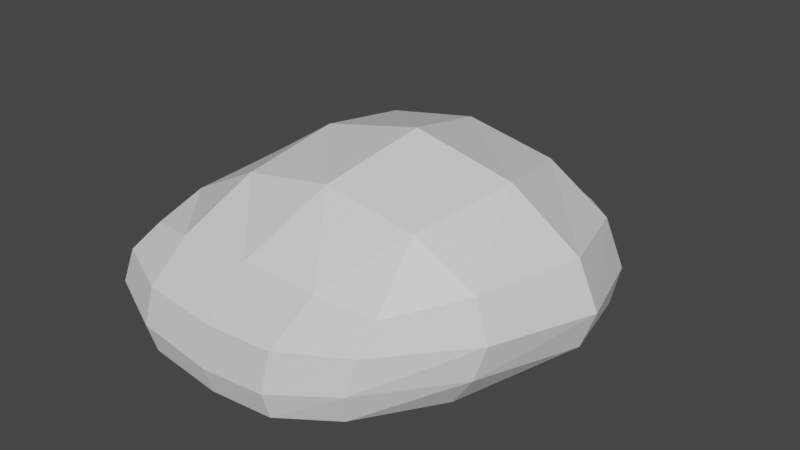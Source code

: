 # Source: Rock2.blend  (saved by Blender 3.6.11; exported with 4.5.12 LTS)
import bpy
from mathutils import Matrix  # noqa: F401  (used for matrix-valued properties, if any)

bpy.ops.wm.read_factory_settings(use_empty=True)
scene = bpy.context.scene
scene.name = 'Scene'

# ---- collections
col_collection = bpy.data.collections.new('Collection'); scene.collection.children.link(col_collection)

# ---- materials (node trees are filled in below, after node groups)
mat_material = bpy.data.materials.new('Material')
mat_material.alpha_threshold = 0.0
mat_material.use_transparent_shadow = False
mat_material.roughness = 0.5
mat_material.line_color = (0.0, 0.0, 0.0, 1.0)

# ---- material node trees
mat_material.use_nodes = True; mat_material.node_tree.nodes.clear()
_N = mat_material.node_tree.nodes; _L = mat_material.node_tree.links
n0 = _N.new('ShaderNodeOutputMaterial'); n0.name = 'Material Output'; n0.location = (300, 300)
n1 = _N.new('ShaderNodeBsdfPrincipled'); n1.name = 'Principled BSDF'; n1.location = (10, 300)
n1.distribution = 'GGX'
n1.subsurface_method = 'RANDOM_WALK_SKIN'
n1.inputs[3].default_value = 1.45
n1.inputs[27].default_value = (0.0, 0.0, 0.0, 1.0)
n1.inputs[28].default_value = 1.0
_L.new(n1.outputs[0], n0.inputs[0])
n0.is_active_output = True

# ---- world
world_world = bpy.data.worlds.new('World'); scene.world = world_world
world_world.use_nodes = True; world_world.node_tree.nodes.clear()
_N = world_world.node_tree.nodes; _L = world_world.node_tree.links
n0 = _N.new('ShaderNodeOutputWorld'); n0.name = 'World Output'; n0.location = (300, 300)
n1 = _N.new('ShaderNodeBackground'); n1.name = 'Background'; n1.location = (10, 300)
n1.inputs[0].default_value = (0.05088, 0.05088, 0.05088, 1.0)
_L.new(n1.outputs[0], n0.inputs[0])
n0.is_active_output = True
world_world.color = (0.05088, 0.05088, 0.05088)
world_world.use_sun_shadow = False
world_world.sun_shadow_jitter_overblur = 0.0

# ---- meshes
me_cube = bpy.data.meshes.new('Cube')
me_cube.from_pydata([(-0.9392, 1.629, 0.8965), (-0.9742, 1.611, 0.08835), (-1.036, -0.6634, 0.9131), (-1.071, -0.655, 0.1049), (0.8909, 1.624, 0.8281), (0.6824, 1.606, 0.01998), (0.8727, -0.6802, 0.9159), (0.6642, -0.6717, 0.1077), (-1.021, 1.769, 0.4023), (0.7929, -0.8652, 0.4539), (-1.28, -0.8205, 0.4464), (0.8415, 1.756, 0.2199), (0.9347, 0.4796, 0.0679), (-1.101, 0.4675, 1.021), (1.491, 0.4639, 1.056), (-1.195, 0.4831, 0.03221), (-1.432, 0.4887, 0.2955), (1.533, 0.4744, 0.4383), (-0.1685, 1.727, 0.01472), (-0.06549, -0.7966, 1.021), (-0.1877, -0.7646, 0.0321), (-0.04631, 1.728, 1.003), (-0.1617, 2.01, 0.2256), (-0.2384, -1.047, 0.2951), (-0.1708, 0.4826, 0.0), (0.318, 0.3625, 1.62), (0.8405, -0.2329, 0.08616), (0.3334, 1.706, 0.004985), (-1.019, 1.73, 0.1945), (0.8379, -0.8148, 0.7097), (-1.21, -0.782, 0.227), (0.7784, 1.72, 0.05977), (0.4832, -0.7776, 0.985), (-1.098, -0.2394, 0.9907), (-0.7142, -0.7468, 0.05829), (1.259, 1.186, 0.9732), (-0.5899, 1.718, 0.98), (-1.116, 1.186, 0.04973), (-1.014, 1.748, 0.672), (0.7427, -0.8149, 0.2322), (-1.204, -0.7819, 0.7045), (0.8737, 1.739, 0.5373), (-0.6305, 1.984, 0.336), (-1.463, -0.2678, 0.3751), (1.321, 1.22, 0.3272), (0.2889, -1.054, 0.3502), (0.8499, 1.183, 0.04077), (-1.048, 1.189, 0.9822), (1.25, -0.2485, 1.019), (-1.166, -0.2238, 0.0583), (-1.285, 1.231, 0.3447), (1.288, -0.3002, 0.488), (1.301, 0.4743, 0.216), (-1.393, 0.4845, 0.1134), (-1.382, 0.4918, 0.612), (0.4229, 0.4823, 0.008487), (1.631, 0.4816, 0.7146), (-0.4716, 0.4028, 1.429), (-0.6617, 1.708, 0.04755), (-0.6424, -0.769, 0.9907), (0.3216, -0.7555, 0.05254), (0.495, 1.715, 0.9374), (0.3319, 1.975, 0.1807), (-0.8178, -1.023, 0.375), (-0.7542, 0.4827, 0.004026), (1.024, 0.4023, 1.434), (0.1808, 1.126, 1.427), (-0.1705, 1.194, 0.001841), (-0.2194, -1.003, 0.1131), (-0.1642, 1.961, 0.06317), (-0.149, 1.98, 0.5617), (-0.1729, -0.2292, 0.004013), (-0.2041, -1.007, 0.6117), (0.1784, -0.3204, 1.429), (0.8212, -0.2909, 1.295), (0.3228, -1.004, 0.6449), (1.388, 1.219, 0.6272), (-0.7316, -0.2267, 0.01266), (-1.388, -0.2513, 0.6628), (-0.6288, 1.955, 0.6345), (-0.6379, 1.936, 0.1436), (-1.397, -0.2541, 0.1719), (1.149, 1.205, 0.1363), (0.2944, -1.001, 0.154), (1.125, -0.2776, 0.253), (-1.268, 1.213, 0.1499), (-1.259, 1.227, 0.6408), (-0.7205, 1.191, 0.01055), (1.364, -0.2748, 0.7439), (0.8235, 1.15, 1.285), (-0.5171, 1.151, 1.291), (0.3893, 1.191, 0.005407), (-0.7736, -0.9787, 0.1719), (0.3255, 1.929, 0.03107), (0.3539, 1.949, 0.5219), (0.387, -0.2286, 0.01543), (-0.7645, -0.9814, 0.6627), (-0.5282, -0.289, 1.293)], [], [(25, 65, 74, 73), (65, 14, 48, 74), (74, 48, 6, 32), (73, 74, 32, 19), (23, 72, 75, 45), (72, 19, 32, 75), (75, 32, 6, 29), (45, 75, 29, 9), (17, 56, 76, 44), (56, 14, 35, 76), (76, 35, 4, 41), (44, 76, 41, 11), (24, 64, 77, 71), (64, 15, 49, 77), (77, 49, 3, 34), (71, 77, 34, 20), (16, 54, 78, 43), (54, 13, 33, 78), (78, 33, 2, 40), (43, 78, 40, 10), (22, 70, 79, 42), (70, 21, 36, 79), (79, 36, 0, 38), (42, 79, 38, 8), (18, 69, 80, 58), (69, 22, 42, 80), (80, 42, 8, 28), (58, 80, 28, 1), (15, 53, 81, 49), (53, 16, 43, 81), (81, 43, 10, 30), (49, 81, 30, 3), (12, 52, 82, 46), (52, 17, 44, 82), (82, 44, 11, 31), (46, 82, 31, 5), (20, 68, 83, 60), (68, 23, 45, 83), (83, 45, 9, 39), (60, 83, 39, 7), (7, 39, 84, 26), (39, 9, 51, 84), (84, 51, 17, 52), (26, 84, 52, 12), (1, 28, 85, 37), (28, 8, 50, 85), (85, 50, 16, 53), (37, 85, 53, 15), (8, 38, 86, 50), (38, 0, 47, 86), (86, 47, 13, 54), (50, 86, 54, 16), (18, 58, 87, 67), (58, 1, 37, 87), (87, 37, 15, 64), (67, 87, 64, 24), (9, 29, 88, 51), (29, 6, 48, 88), (88, 48, 14, 56), (51, 88, 56, 17), (21, 61, 89, 66), (61, 4, 35, 89), (89, 35, 14, 65), (66, 89, 65, 25), (0, 36, 90, 47), (36, 21, 66, 90), (90, 66, 25, 57), (47, 90, 57, 13), (5, 27, 91, 46), (27, 18, 67, 91), (91, 67, 24, 55), (46, 91, 55, 12), (3, 30, 92, 34), (30, 10, 63, 92), (92, 63, 23, 68), (34, 92, 68, 20), (5, 31, 93, 27), (31, 11, 62, 93), (93, 62, 22, 69), (27, 93, 69, 18), (11, 41, 94, 62), (41, 4, 61, 94), (94, 61, 21, 70), (62, 94, 70, 22), (12, 55, 95, 26), (55, 24, 71, 95), (95, 71, 20, 60), (26, 95, 60, 7), (10, 40, 96, 63), (40, 2, 59, 96), (96, 59, 19, 72), (63, 96, 72, 23), (13, 57, 97, 33), (57, 25, 73, 97), (97, 73, 19, 59), (33, 97, 59, 2)])
_uv = me_cube.uv_layers.new(name='UVMap')
_uv.uv.foreach_set('vector', [0.75, 0.625, 0.8125, 0.625, 0.8125, 0.6875, 0.75, 0.6875, 0.8125, 0.625, 0.875, 0.625, 0.875, 0.6875, 0.8125, 0.6875, 0.8125, 0.6875, 0.875, 0.6875, 0.875, 0.75, 0.8125, 0.75, 0.75, 0.6875, 0.8125, 0.6875, 0.8125, 0.75, 0.75, 0.75, 0.4167, 0.875, 0.5052, 0.875, 0.5043, 0.9375, 0.4132, 0.9375, 0.5052, 0.875, 0.625, 0.875, 0.625, 0.9375, 0.5043, 0.9375, 0.5043, 0.9375, 0.625, 0.9375, 0.625, 1.0, 0.5, 1.0, 0.4132, 0.9375, 0.5043, 0.9375, 0.5, 1.0, 0.375, 1.0, 0.4167, 0.125, 0.5052, 0.125, 0.5052, 0.1875, 0.4167, 0.1875, 0.5052, 0.125, 0.625, 0.125, 0.625, 0.1875, 0.5052, 0.1875, 0.5052, 0.1875, 0.625, 0.1875, 0.625, 0.25, 0.5052, 0.25, 0.4167, 0.1875, 0.5052, 0.1875, 0.5052, 0.25, 0.4167, 0.25, 0.25, 0.625, 0.3099, 0.625, 0.3103, 0.6875, 0.25, 0.6875, 0.3099, 0.625, 0.3542, 0.625, 0.3559, 0.6875, 0.3103, 0.6875, 0.3103, 0.6875, 0.3559, 0.6875, 0.375, 0.75, 0.3125, 0.75, 0.25, 0.6875, 0.3103, 0.6875, 0.3125, 0.75, 0.25, 0.75, 0.4167, 0.625, 0.5026, 0.625, 0.503, 0.6875, 0.4167, 0.6875, 0.5026, 0.625, 0.6042, 0.625, 0.6059, 0.6875, 0.503, 0.6875, 0.503, 0.6875, 0.6059, 0.6875, 0.625, 0.75, 0.5048, 0.75, 0.4167, 0.6875, 0.503, 0.6875, 0.5048, 0.75, 0.4167, 0.75, 0.4167, 0.375, 0.5052, 0.375, 0.5052, 0.4375, 0.4167, 0.4375, 0.5052, 0.375, 0.625, 0.375, 0.625, 0.4375, 0.5052, 0.4375, 0.5052, 0.4375, 0.625, 0.4375, 0.625, 0.5, 0.5048, 0.5, 0.4167, 0.4375, 0.5052, 0.4375, 0.5048, 0.5, 0.4167, 0.5, 0.375, 0.375, 0.3802, 0.375, 0.3802, 0.4375, 0.375, 0.4375, 0.3802, 0.375, 0.4167, 0.375, 0.4167, 0.4375, 0.3802, 0.4375, 0.3802, 0.4375, 0.4167, 0.4375, 0.4167, 0.5, 0.3798, 0.5, 0.375, 0.4375, 0.3802, 0.4375, 0.3798, 0.5, 0.375, 0.5, 0.3542, 0.625, 0.3776, 0.625, 0.378, 0.6875, 0.3559, 0.6875, 0.3776, 0.625, 0.4167, 0.625, 0.4167, 0.6875, 0.378, 0.6875, 0.378, 0.6875, 0.4167, 0.6875, 0.4167, 0.75, 0.3798, 0.75, 0.3559, 0.6875, 0.378, 0.6875, 0.3798, 0.75, 0.375, 0.75, 0.375, 0.125, 0.3802, 0.125, 0.3802, 0.1875, 0.375, 0.1875, 0.3802, 0.125, 0.4167, 0.125, 0.4167, 0.1875, 0.3802, 0.1875, 0.3802, 0.1875, 0.4167, 0.1875, 0.4167, 0.25, 0.3802, 0.25, 0.375, 0.1875, 0.3802, 0.1875, 0.3802, 0.25, 0.375, 0.25, 0.375, 0.875, 0.3802, 0.875, 0.3793, 0.9375, 0.375, 0.9375, 0.3802, 0.875, 0.4167, 0.875, 0.4132, 0.9375, 0.3793, 0.9375, 0.3793, 0.9375, 0.4132, 0.9375, 0.375, 1.0, 0.375, 1.0, 0.375, 0.9375, 0.3793, 0.9375, 0.375, 1.0, 0.375, 1.0, 0.375, 0.0, 0.375, 0.0, 0.3793, 0.0625, 0.375, 0.0625, 0.375, 0.0, 0.375, 0.0, 0.4132, 0.0625, 0.3793, 0.0625, 0.3793, 0.0625, 0.4132, 0.0625, 0.4167, 0.125, 0.3802, 0.125, 0.375, 0.0625, 0.3793, 0.0625, 0.3802, 0.125, 0.375, 0.125, 0.375, 0.5, 0.3798, 0.5, 0.378, 0.5625, 0.3559, 0.5625, 0.3798, 0.5, 0.4167, 0.5, 0.4167, 0.5625, 0.378, 0.5625, 0.378, 0.5625, 0.4167, 0.5625, 0.4167, 0.625, 0.3776, 0.625, 0.3559, 0.5625, 0.378, 0.5625, 0.3776, 0.625, 0.3542, 0.625, 0.4167, 0.5, 0.5048, 0.5, 0.503, 0.5625, 0.4167, 0.5625, 0.5048, 0.5, 0.625, 0.5, 0.6059, 0.5625, 0.503, 0.5625, 0.503, 0.5625, 0.6059, 0.5625, 0.6042, 0.625, 0.5026, 0.625, 0.4167, 0.5625, 0.503, 0.5625, 0.5026, 0.625, 0.4167, 0.625, 0.25, 0.5, 0.3125, 0.5, 0.3103, 0.5625, 0.25, 0.5625, 0.3125, 0.5, 0.375, 0.5, 0.3559, 0.5625, 0.3103, 0.5625, 0.3103, 0.5625, 0.3559, 0.5625, 0.3542, 0.625, 0.3099, 0.625, 0.25, 0.5625, 0.3103, 0.5625, 0.3099, 0.625, 0.25, 0.625, 0.375, 0.0, 0.5, 0.0, 0.5043, 0.0625, 0.4132, 0.0625, 0.5, 0.0, 0.625, 0.0, 0.625, 0.0625, 0.5043, 0.0625, 0.5043, 0.0625, 0.625, 0.0625, 0.625, 0.125, 0.5052, 0.125, 0.4132, 0.0625, 0.5043, 0.0625, 0.5052, 0.125, 0.4167, 0.125, 0.75, 0.5, 0.8125, 0.5, 0.8125, 0.5625, 0.75, 0.5625, 0.8125, 0.5, 0.875, 0.5, 0.875, 0.5625, 0.8125, 0.5625, 0.8125, 0.5625, 0.875, 0.5625, 0.875, 0.625, 0.8125, 0.625, 0.75, 0.5625, 0.8125, 0.5625, 0.8125, 0.625, 0.75, 0.625, 0.625, 0.5, 0.6875, 0.5, 0.6853, 0.5625, 0.6059, 0.5625, 0.6875, 0.5, 0.75, 0.5, 0.75, 0.5625, 0.6853, 0.5625, 0.6853, 0.5625, 0.75, 0.5625, 0.75, 0.625, 0.6849, 0.625, 0.6059, 0.5625, 0.6853, 0.5625, 0.6849, 0.625, 0.6042, 0.625, 0.125, 0.5, 0.1875, 0.5, 0.1875, 0.5625, 0.125, 0.5625, 0.1875, 0.5, 0.25, 0.5, 0.25, 0.5625, 0.1875, 0.5625, 0.1875, 0.5625, 0.25, 0.5625, 0.25, 0.625, 0.1875, 0.625, 0.125, 0.5625, 0.1875, 0.5625, 0.1875, 0.625, 0.125, 0.625, 0.375, 0.75, 0.3798, 0.75, 0.3802, 0.8125, 0.375, 0.8125, 0.3798, 0.75, 0.4167, 0.75, 0.4167, 0.8125, 0.3802, 0.8125, 0.3802, 0.8125, 0.4167, 0.8125, 0.4167, 0.875, 0.3802, 0.875, 0.375, 0.8125, 0.3802, 0.8125, 0.3802, 0.875, 0.375, 0.875, 0.375, 0.25, 0.3802, 0.25, 0.3802, 0.3125, 0.375, 0.3125, 0.3802, 0.25, 0.4167, 0.25, 0.4167, 0.3125, 0.3802, 0.3125, 0.3802, 0.3125, 0.4167, 0.3125, 0.4167, 0.375, 0.3802, 0.375, 0.375, 0.3125, 0.3802, 0.3125, 0.3802, 0.375, 0.375, 0.375, 0.4167, 0.25, 0.5052, 0.25, 0.5052, 0.3125, 0.4167, 0.3125, 0.5052, 0.25, 0.625, 0.25, 0.625, 0.3125, 0.5052, 0.3125, 0.5052, 0.3125, 0.625, 0.3125, 0.625, 0.375, 0.5052, 0.375, 0.4167, 0.3125, 0.5052, 0.3125, 0.5052, 0.375, 0.4167, 0.375, 0.125, 0.625, 0.1875, 0.625, 0.1875, 0.6875, 0.125, 0.6875, 0.1875, 0.625, 0.25, 0.625, 0.25, 0.6875, 0.1875, 0.6875, 0.1875, 0.6875, 0.25, 0.6875, 0.25, 0.75, 0.1875, 0.75, 0.125, 0.6875, 0.1875, 0.6875, 0.1875, 0.75, 0.125, 0.75, 0.4167, 0.75, 0.5048, 0.75, 0.5052, 0.8125, 0.4167, 0.8125, 0.5048, 0.75, 0.625, 0.75, 0.625, 0.8125, 0.5052, 0.8125, 0.5052, 0.8125, 0.625, 0.8125, 0.625, 0.875, 0.5052, 0.875, 0.4167, 0.8125, 0.5052, 0.8125, 0.5052, 0.875, 0.4167, 0.875, 0.6042, 0.625, 0.6849, 0.625, 0.6853, 0.6875, 0.6059, 0.6875, 0.6849, 0.625, 0.75, 0.625, 0.75, 0.6875, 0.6853, 0.6875, 0.6853, 0.6875, 0.75, 0.6875, 0.75, 0.75, 0.6875, 0.75, 0.6059, 0.6875, 0.6853, 0.6875, 0.6875, 0.75, 0.625, 0.75])
me_cube.materials.append(mat_material)
me_cube.use_mirror_vertex_groups = False
me_cube.update()

# ---- objects
ob_cube = bpy.data.objects.new('Cube', me_cube)

# ---- transforms, parenting, visibility, modifiers, constraints
ob_cube.location = (0.0, 0.0, 0.0)
ob_cube.lock_rotations_4d = False
ob_cube.empty_display_type = 'ARROWS'
ob_cube.lineart.crease_threshold = 0.0

# ---- collection membership
col_collection.objects.link(ob_cube)

# ---- scene / render settings (as saved in the file)
scene.frame_start = 1; scene.frame_end = 250; scene.frame_set(1)
scene.render.engine = 'BLENDER_EEVEE_NEXT'
scene.cycles.sampling_pattern = 'TABULATED_SOBOL'
scene.view_settings.view_transform = 'Filmic'
bpy.context.view_layer.update()

# ---- added for rendering (the .blend has no active camera and no usable light): camera, sun
cam_auto = bpy.data.cameras.new('AutoCamera')
cam_auto.lens = 50.0
cam_auto.sensor_width = 36.0
cam_auto.clip_end = 1000.0
ob_auto_camera = bpy.data.objects.new('AutoCamera', cam_auto)
scene.collection.objects.link(ob_auto_camera)
ob_auto_camera.location = (4.38245, -4.68027, 4.24886)
ob_auto_camera.rotation_euler = (1.09748, -7.21219e-08, 0.694738)
scene.camera = ob_auto_camera
light_auto_sun = bpy.data.lights.new('AutoSun', 'SUN')
light_auto_sun.energy = 3.0
light_auto_sun.angle = 0.0523599
ob_auto_sun = bpy.data.objects.new('AutoSun', light_auto_sun)
scene.collection.objects.link(ob_auto_sun)
ob_auto_sun.rotation_euler = (0.872665, 0.174533, 0.523599)
bpy.context.view_layer.update()
